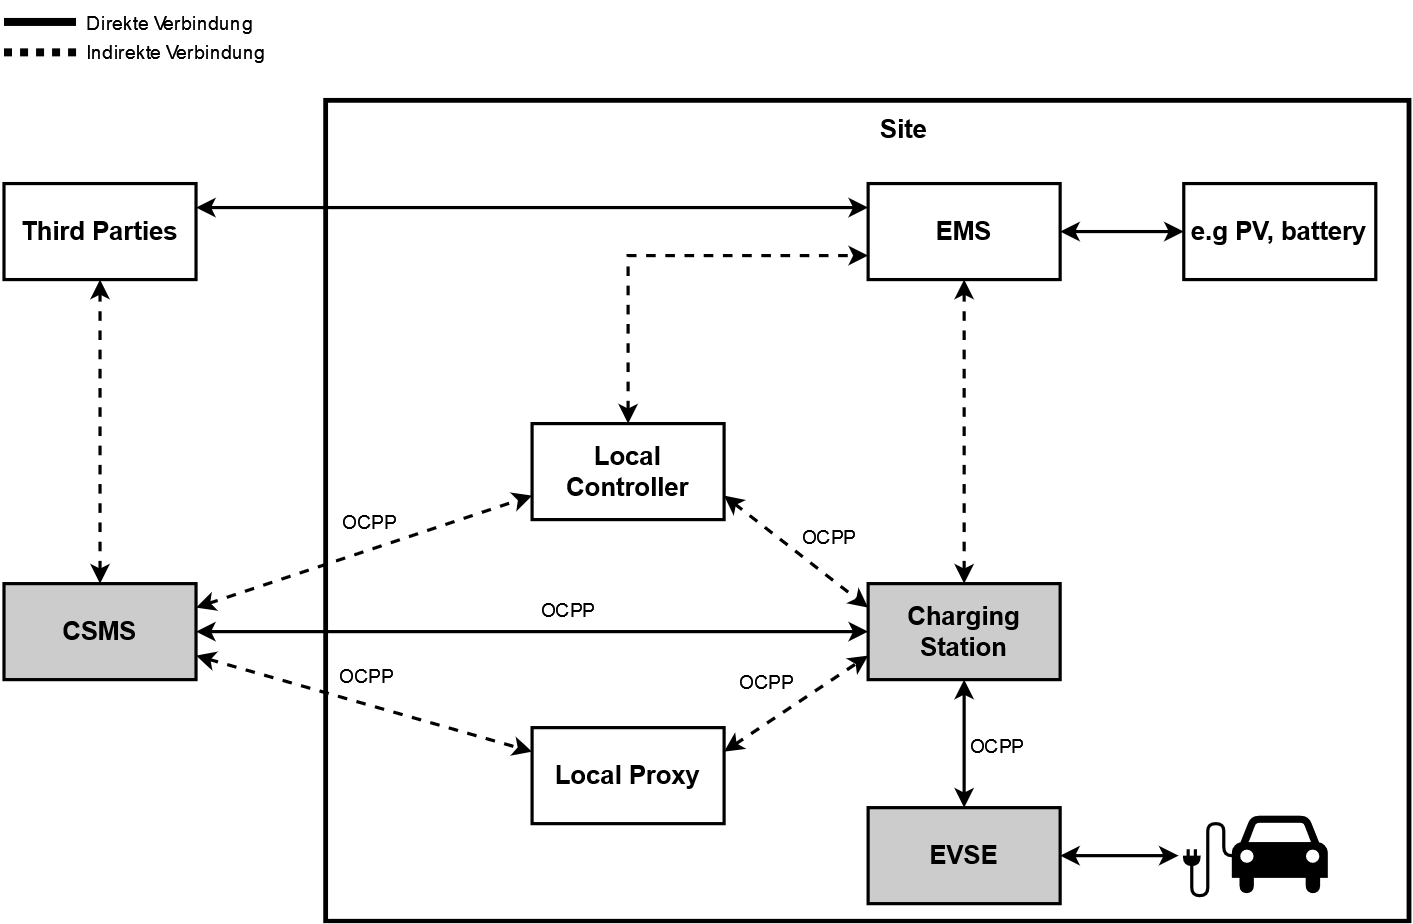

The diagram above was exported from draw.io. Its source (the exported page's mxGraphModel, read from the mxfile embedded in the PNG):
<mxGraphModel dx="1398" dy="959" grid="1" gridSize="1" guides="1" tooltips="1" connect="1" arrows="1" fold="1" page="0" pageScale="1" pageWidth="827" pageHeight="1169" math="0" shadow="0">
  <root>
    <mxCell id="0" />
    <mxCell id="1" parent="0" />
    <mxCell id="dSYUVupzd0oIlUhz6d_S-2" value="&lt;font style=&quot;font-size: 16px;&quot;&gt;&lt;b&gt;Local Proxy&lt;br&gt;&lt;/b&gt;&lt;/font&gt;" style="rounded=0;whiteSpace=wrap;html=1;fillColor=none;strokeWidth=2;" parent="1" vertex="1">
      <mxGeometry x="20" y="430" width="120" height="60" as="geometry" />
    </mxCell>
    <mxCell id="dSYUVupzd0oIlUhz6d_S-3" value="&lt;font size=&quot;1&quot;&gt;&lt;b style=&quot;font-size: 16px;&quot;&gt;Charging Station&lt;/b&gt;&lt;/font&gt;" style="rounded=0;whiteSpace=wrap;html=1;fillColor=#CCCCCC;strokeWidth=2;" parent="1" vertex="1">
      <mxGeometry x="230" y="340" width="120" height="60" as="geometry" />
    </mxCell>
    <mxCell id="dSYUVupzd0oIlUhz6d_S-4" value="&lt;font style=&quot;font-size: 16px;&quot;&gt;&lt;b&gt;Local Controller&lt;br&gt;&lt;/b&gt;&lt;/font&gt;" style="rounded=0;whiteSpace=wrap;html=1;fillColor=none;strokeWidth=2;" parent="1" vertex="1">
      <mxGeometry x="20" y="240" width="120" height="60" as="geometry" />
    </mxCell>
    <mxCell id="dSYUVupzd0oIlUhz6d_S-5" value="&lt;font style=&quot;font-size: 16px;&quot;&gt;&lt;b&gt;CSMS&lt;/b&gt;&lt;/font&gt;" style="rounded=0;whiteSpace=wrap;html=1;fillColor=#CCCCCC;strokeWidth=2;" parent="1" vertex="1">
      <mxGeometry x="-310" y="340" width="120" height="60" as="geometry" />
    </mxCell>
    <mxCell id="dSYUVupzd0oIlUhz6d_S-10" value="&lt;font size=&quot;1&quot;&gt;&lt;b style=&quot;font-size: 16px;&quot;&gt;EMS&lt;/b&gt;&lt;/font&gt;" style="rounded=0;whiteSpace=wrap;html=1;fillColor=none;strokeWidth=2;" parent="1" vertex="1">
      <mxGeometry x="230" y="90" width="120" height="60" as="geometry" />
    </mxCell>
    <mxCell id="dSYUVupzd0oIlUhz6d_S-11" value="&lt;font style=&quot;font-size: 16px;&quot;&gt;&lt;b&gt;e.g PV, battery&lt;br&gt;&lt;/b&gt;&lt;/font&gt;" style="rounded=0;whiteSpace=wrap;html=1;fillColor=none;strokeWidth=2;" parent="1" vertex="1">
      <mxGeometry x="427.25" y="90" width="120" height="60" as="geometry" />
    </mxCell>
    <mxCell id="dSYUVupzd0oIlUhz6d_S-12" value="&lt;font style=&quot;font-size: 16px;&quot;&gt;&lt;b&gt;Third Parties&lt;br&gt;&lt;/b&gt;&lt;/font&gt;" style="rounded=0;whiteSpace=wrap;html=1;fillColor=none;strokeWidth=2;" parent="1" vertex="1">
      <mxGeometry x="-310" y="90" width="120" height="60" as="geometry" />
    </mxCell>
    <mxCell id="dSYUVupzd0oIlUhz6d_S-13" value="&lt;font size=&quot;1&quot;&gt;&lt;b style=&quot;font-size: 16px;&quot;&gt;EVSE&lt;/b&gt;&lt;/font&gt;" style="rounded=0;whiteSpace=wrap;html=1;strokeWidth=2;fillColor=#CCCCCC;" parent="1" vertex="1">
      <mxGeometry x="230" y="480" width="120" height="60" as="geometry" />
    </mxCell>
    <mxCell id="dSYUVupzd0oIlUhz6d_S-14" value="" style="endArrow=classic;dashed=1;html=1;rounded=0;strokeWidth=2;exitX=1;exitY=0.25;exitDx=0;exitDy=0;startArrow=classic;startFill=1;endFill=1;snapToPoint=1;anchorPointDirection=0;entryX=0;entryY=0.75;entryDx=0;entryDy=0;" parent="1" source="dSYUVupzd0oIlUhz6d_S-2" target="dSYUVupzd0oIlUhz6d_S-3" edge="1">
      <mxGeometry width="50" height="50" relative="1" as="geometry">
        <mxPoint x="145" y="445" as="sourcePoint" />
        <mxPoint x="235" y="415" as="targetPoint" />
      </mxGeometry>
    </mxCell>
    <mxCell id="dSYUVupzd0oIlUhz6d_S-16" value="" style="endArrow=classic;dashed=1;html=1;rounded=0;strokeWidth=2;exitX=1;exitY=0.75;exitDx=0;exitDy=0;startArrow=classic;startFill=1;endFill=1;entryX=0;entryY=0.25;entryDx=0;entryDy=0;snapToPoint=1;anchorPointDirection=0;" parent="1" source="dSYUVupzd0oIlUhz6d_S-4" target="dSYUVupzd0oIlUhz6d_S-3" edge="1">
      <mxGeometry width="50" height="50" relative="1" as="geometry">
        <mxPoint x="140" y="300" as="sourcePoint" />
        <mxPoint x="239.83999999999992" y="340.03" as="targetPoint" />
      </mxGeometry>
    </mxCell>
    <mxCell id="dSYUVupzd0oIlUhz6d_S-19" value="" style="endArrow=classic;dashed=1;html=1;rounded=0;strokeWidth=2;exitX=1;exitY=0.25;exitDx=0;exitDy=0;startArrow=classic;startFill=1;endFill=1;entryX=0;entryY=0.75;entryDx=0;entryDy=0;anchorPointDirection=0;" parent="1" source="dSYUVupzd0oIlUhz6d_S-5" target="dSYUVupzd0oIlUhz6d_S-4" edge="1">
      <mxGeometry width="50" height="50" relative="1" as="geometry">
        <mxPoint x="-176" y="358" as="sourcePoint" />
        <mxPoint x="34" y="303" as="targetPoint" />
      </mxGeometry>
    </mxCell>
    <mxCell id="dSYUVupzd0oIlUhz6d_S-21" value="" style="endArrow=classic;dashed=1;html=1;rounded=0;strokeWidth=2;exitX=1;exitY=0.75;exitDx=0;exitDy=0;startArrow=classic;startFill=1;endFill=1;entryX=0;entryY=0.25;entryDx=0;entryDy=0;anchorPointDirection=0;" parent="1" source="dSYUVupzd0oIlUhz6d_S-5" target="dSYUVupzd0oIlUhz6d_S-2" edge="1">
      <mxGeometry width="50" height="50" relative="1" as="geometry">
        <mxPoint x="-187" y="391" as="sourcePoint" />
        <mxPoint x="23" y="436" as="targetPoint" />
      </mxGeometry>
    </mxCell>
    <mxCell id="dSYUVupzd0oIlUhz6d_S-23" value="" style="endArrow=classic;dashed=1;html=1;rounded=0;strokeWidth=2;exitX=0.316;exitY=0.737;exitDx=0;exitDy=0;exitPerimeter=0;startArrow=classic;startFill=1;endFill=1;entryX=0.5;entryY=1;entryDx=0;entryDy=0;" parent="1" target="dSYUVupzd0oIlUhz6d_S-10" edge="1">
      <mxGeometry width="50" height="50" relative="1" as="geometry">
        <mxPoint x="290" y="340" as="sourcePoint" />
        <mxPoint x="380" y="310" as="targetPoint" />
      </mxGeometry>
    </mxCell>
    <mxCell id="dSYUVupzd0oIlUhz6d_S-27" value="" style="endArrow=classic;startArrow=classic;html=1;rounded=0;strokeWidth=2;exitX=1;exitY=0.5;exitDx=0;exitDy=0;entryX=0;entryY=0.5;entryDx=0;entryDy=0;" parent="1" source="dSYUVupzd0oIlUhz6d_S-10" edge="1" target="dSYUVupzd0oIlUhz6d_S-11">
      <mxGeometry width="50" height="50" relative="1" as="geometry">
        <mxPoint x="430" y="170" as="sourcePoint" />
        <mxPoint x="423" y="120" as="targetPoint" />
      </mxGeometry>
    </mxCell>
    <mxCell id="dSYUVupzd0oIlUhz6d_S-32" value="" style="endArrow=classic;startArrow=classic;html=1;rounded=0;dashed=1;strokeWidth=2;entryX=0;entryY=0.75;entryDx=0;entryDy=0;" parent="1" target="dSYUVupzd0oIlUhz6d_S-10" edge="1">
      <mxGeometry width="50" height="50" relative="1" as="geometry">
        <mxPoint x="80" y="240" as="sourcePoint" />
        <mxPoint x="130" y="190" as="targetPoint" />
        <Array as="points">
          <mxPoint x="80" y="135" />
        </Array>
      </mxGeometry>
    </mxCell>
    <mxCell id="dSYUVupzd0oIlUhz6d_S-33" value="" style="endArrow=classic;startArrow=classic;html=1;rounded=0;strokeWidth=2;exitX=1;exitY=0.25;exitDx=0;exitDy=0;entryX=0;entryY=0.25;entryDx=0;entryDy=0;" parent="1" source="dSYUVupzd0oIlUhz6d_S-12" target="dSYUVupzd0oIlUhz6d_S-10" edge="1">
      <mxGeometry width="50" height="50" relative="1" as="geometry">
        <mxPoint x="180" y="160" as="sourcePoint" />
        <mxPoint x="230" y="110" as="targetPoint" />
      </mxGeometry>
    </mxCell>
    <mxCell id="dSYUVupzd0oIlUhz6d_S-34" value="" style="shape=mxgraph.signs.transportation.car_4;html=1;pointerEvents=1;fillColor=#000000;strokeColor=none;verticalLabelPosition=bottom;verticalAlign=top;align=center;" parent="1" vertex="1">
      <mxGeometry x="457.25" y="485" width="60" height="50" as="geometry" />
    </mxCell>
    <mxCell id="wNxkY7jVChQqFc4ejoWH-34" value="" style="endArrow=none;html=1;exitX=0;exitY=0.5;exitDx=0;exitDy=0;exitPerimeter=0;strokeWidth=2;curved=1;" parent="1" source="dSYUVupzd0oIlUhz6d_S-34" edge="1">
      <mxGeometry width="50" height="50" relative="1" as="geometry">
        <mxPoint x="452.25" y="515" as="sourcePoint" />
        <mxPoint x="432.25" y="515" as="targetPoint" />
        <Array as="points">
          <mxPoint x="452.25" y="510" />
          <mxPoint x="452.25" y="499" />
          <mxPoint x="452.25" y="490" />
          <mxPoint x="442.25" y="490" />
          <mxPoint x="442.25" y="499" />
          <mxPoint x="442.25" y="525" />
          <mxPoint x="442.25" y="535" />
          <mxPoint x="432.25" y="535" />
          <mxPoint x="432.25" y="525" />
        </Array>
      </mxGeometry>
    </mxCell>
    <mxCell id="wNxkY7jVChQqFc4ejoWH-38" value="" style="shape=or;whiteSpace=wrap;html=1;strokeWidth=2;rotation=90;fillColor=#000000;" parent="1" vertex="1">
      <mxGeometry x="430" y="508.75" width="4.5" height="9" as="geometry" />
    </mxCell>
    <mxCell id="wNxkY7jVChQqFc4ejoWH-39" value="" style="endArrow=none;html=1;rounded=0;strokeWidth=2;" parent="1" edge="1">
      <mxGeometry width="50" height="50" relative="1" as="geometry">
        <mxPoint x="430" y="512" as="sourcePoint" />
        <mxPoint x="430" y="506" as="targetPoint" />
      </mxGeometry>
    </mxCell>
    <mxCell id="wNxkY7jVChQqFc4ejoWH-40" value="" style="endArrow=none;html=1;rounded=0;strokeWidth=2;" parent="1" edge="1">
      <mxGeometry width="50" height="50" relative="1" as="geometry">
        <mxPoint x="434.5" y="512" as="sourcePoint" />
        <mxPoint x="434.5" y="506" as="targetPoint" />
      </mxGeometry>
    </mxCell>
    <mxCell id="wNxkY7jVChQqFc4ejoWH-41" value="" style="endArrow=classic;startArrow=classic;html=1;rounded=0;strokeWidth=2;exitX=1;exitY=0.5;exitDx=0;exitDy=0;" parent="1" source="dSYUVupzd0oIlUhz6d_S-13" edge="1">
      <mxGeometry width="50" height="50" relative="1" as="geometry">
        <mxPoint x="298" y="495" as="sourcePoint" />
        <mxPoint x="424" y="510" as="targetPoint" />
      </mxGeometry>
    </mxCell>
    <mxCell id="wNxkY7jVChQqFc4ejoWH-44" value="" style="endArrow=classic;startArrow=classic;html=1;rounded=0;entryX=0;entryY=0.5;entryDx=0;entryDy=0;exitX=1;exitY=0.5;exitDx=0;exitDy=0;strokeWidth=2;" parent="1" source="dSYUVupzd0oIlUhz6d_S-5" target="dSYUVupzd0oIlUhz6d_S-3" edge="1">
      <mxGeometry width="50" height="50" relative="1" as="geometry">
        <mxPoint x="-24" y="574" as="sourcePoint" />
        <mxPoint x="26" y="524" as="targetPoint" />
      </mxGeometry>
    </mxCell>
    <mxCell id="wNxkY7jVChQqFc4ejoWH-45" value="" style="endArrow=classic;startArrow=classic;html=1;rounded=0;entryX=0.5;entryY=1;entryDx=0;entryDy=0;exitX=0.5;exitY=0;exitDx=0;exitDy=0;strokeWidth=2;" parent="1" source="dSYUVupzd0oIlUhz6d_S-13" target="dSYUVupzd0oIlUhz6d_S-3" edge="1">
      <mxGeometry width="50" height="50" relative="1" as="geometry">
        <mxPoint x="125" y="458" as="sourcePoint" />
        <mxPoint x="175" y="408" as="targetPoint" />
      </mxGeometry>
    </mxCell>
    <mxCell id="wNxkY7jVChQqFc4ejoWH-47" value="OCPP" style="text;html=1;strokeColor=none;fillColor=none;align=center;verticalAlign=middle;whiteSpace=wrap;rounded=0;" parent="1" vertex="1">
      <mxGeometry x="13" y="342" width="60" height="30" as="geometry" />
    </mxCell>
    <mxCell id="wNxkY7jVChQqFc4ejoWH-48" value="OCPP" style="text;html=1;strokeColor=none;fillColor=none;align=center;verticalAlign=middle;whiteSpace=wrap;rounded=0;" parent="1" vertex="1">
      <mxGeometry x="137" y="387" width="60" height="30" as="geometry" />
    </mxCell>
    <mxCell id="wNxkY7jVChQqFc4ejoWH-49" value="OCPP" style="text;html=1;strokeColor=none;fillColor=none;align=center;verticalAlign=middle;whiteSpace=wrap;rounded=0;" parent="1" vertex="1">
      <mxGeometry x="-113" y="383" width="60" height="30" as="geometry" />
    </mxCell>
    <mxCell id="wNxkY7jVChQqFc4ejoWH-50" value="OCPP" style="text;html=1;strokeColor=none;fillColor=none;align=center;verticalAlign=middle;whiteSpace=wrap;rounded=0;" parent="1" vertex="1">
      <mxGeometry x="-111" y="287" width="60" height="30" as="geometry" />
    </mxCell>
    <mxCell id="wNxkY7jVChQqFc4ejoWH-51" value="OCPP" style="text;html=1;strokeColor=none;fillColor=none;align=center;verticalAlign=middle;whiteSpace=wrap;rounded=0;" parent="1" vertex="1">
      <mxGeometry x="176" y="296" width="60" height="30" as="geometry" />
    </mxCell>
    <mxCell id="wNxkY7jVChQqFc4ejoWH-52" value="OCPP" style="text;html=1;strokeColor=none;fillColor=none;align=center;verticalAlign=middle;whiteSpace=wrap;rounded=0;" parent="1" vertex="1">
      <mxGeometry x="281" y="427" width="60" height="30" as="geometry" />
    </mxCell>
    <mxCell id="wNxkY7jVChQqFc4ejoWH-55" value="&lt;b&gt;&lt;font style=&quot;font-size: 16px;&quot;&gt;Site&lt;/font&gt;&lt;/b&gt;" style="text;html=1;align=center;verticalAlign=middle;resizable=0;points=[];autosize=1;strokeColor=none;fillColor=none;" parent="1" vertex="1">
      <mxGeometry x="227.5" y="40" width="48" height="32" as="geometry" />
    </mxCell>
    <mxCell id="wNxkY7jVChQqFc4ejoWH-57" value="" style="endArrow=classic;startArrow=classic;html=1;rounded=0;strokeWidth=2;dashed=1;entryX=0.5;entryY=1;entryDx=0;entryDy=0;exitX=0.5;exitY=0;exitDx=0;exitDy=0;" parent="1" source="dSYUVupzd0oIlUhz6d_S-5" target="dSYUVupzd0oIlUhz6d_S-12" edge="1">
      <mxGeometry width="50" height="50" relative="1" as="geometry">
        <mxPoint x="-295" y="207" as="sourcePoint" />
        <mxPoint x="-245" y="157" as="targetPoint" />
      </mxGeometry>
    </mxCell>
    <mxCell id="RcTTDA3LEGHTSHjVIINf-1" value="" style="endArrow=none;html=1;rounded=0;strokeWidth=5;" edge="1" parent="1">
      <mxGeometry width="50" height="50" relative="1" as="geometry">
        <mxPoint x="-310" y="-11" as="sourcePoint" />
        <mxPoint x="-265" y="-11" as="targetPoint" />
      </mxGeometry>
    </mxCell>
    <mxCell id="RcTTDA3LEGHTSHjVIINf-2" value="" style="endArrow=none;html=1;rounded=0;strokeWidth=5;dashed=1;dashPattern=1 1;" edge="1" parent="1">
      <mxGeometry width="50" height="50" relative="1" as="geometry">
        <mxPoint x="-310" y="8" as="sourcePoint" />
        <mxPoint x="-265" y="8" as="targetPoint" />
      </mxGeometry>
    </mxCell>
    <mxCell id="RcTTDA3LEGHTSHjVIINf-3" value="Direkte Verbindung" style="text;html=1;align=left;verticalAlign=middle;resizable=0;points=[];autosize=1;strokeColor=none;fillColor=none;" vertex="1" parent="1">
      <mxGeometry x="-260" y="-24" width="123" height="27" as="geometry" />
    </mxCell>
    <mxCell id="RcTTDA3LEGHTSHjVIINf-4" value="Indirekte Verbindung" style="text;html=1;align=left;verticalAlign=middle;resizable=0;points=[];autosize=1;strokeColor=none;fillColor=none;" vertex="1" parent="1">
      <mxGeometry x="-260" y="-6" width="131" height="27" as="geometry" />
    </mxCell>
    <mxCell id="RcTTDA3LEGHTSHjVIINf-10" value="" style="rounded=0;whiteSpace=wrap;html=1;fillColor=none;strokeWidth=3;" vertex="1" parent="1">
      <mxGeometry x="-109" y="38" width="677" height="513" as="geometry" />
    </mxCell>
  </root>
</mxGraphModel>